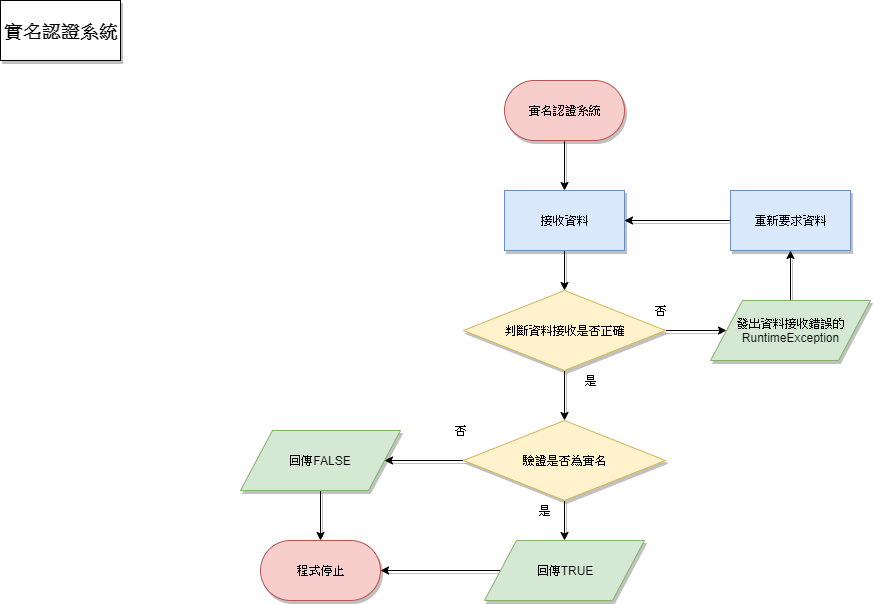

The diagram above was exported from draw.io. Its source (the exported page's mxGraphModel, read from the mxfile embedded in the PNG):
<mxGraphModel dx="1408" dy="819" grid="1" gridSize="10" guides="1" tooltips="1" connect="1" arrows="1" fold="1" page="1" pageScale="1" pageWidth="1169" pageHeight="1654" math="0" shadow="0">
  <root>
    <mxCell id="m9arvANS_qYyLGonuyXK-0" />
    <mxCell id="m9arvANS_qYyLGonuyXK-1" parent="m9arvANS_qYyLGonuyXK-0" />
    <mxCell id="gsDXlAUBtmM6beQh5rxB-0" value="&lt;b&gt;&lt;font style=&quot;font-size: 18px&quot;&gt;實名認證系統&lt;/font&gt;&lt;/b&gt;" style="rounded=0;whiteSpace=wrap;html=1;shadow=1;" vertex="1" parent="m9arvANS_qYyLGonuyXK-1">
      <mxGeometry x="20" y="20" width="120" height="60" as="geometry" />
    </mxCell>
    <mxCell id="UIh-cvtcijlAuz0X58yc-1" style="edgeStyle=orthogonalEdgeStyle;rounded=0;orthogonalLoop=1;jettySize=auto;html=1;exitX=0.5;exitY=1;exitDx=0;exitDy=0;entryX=0.5;entryY=0;entryDx=0;entryDy=0;shadow=1;endArrow=classic;endFill=1;" edge="1" parent="m9arvANS_qYyLGonuyXK-1" source="QwzRlGMZtiiMrOuPfUb4-0" target="UIh-cvtcijlAuz0X58yc-0">
      <mxGeometry relative="1" as="geometry" />
    </mxCell>
    <mxCell id="QwzRlGMZtiiMrOuPfUb4-0" value="實名認證系統" style="rounded=1;whiteSpace=wrap;html=1;shadow=1;arcSize=50;fillColor=#f8cecc;strokeColor=#b85450;" vertex="1" parent="m9arvANS_qYyLGonuyXK-1">
      <mxGeometry x="524" y="100" width="120" height="60" as="geometry" />
    </mxCell>
    <mxCell id="IW3qu_NL_B8OEQsEPZCe-9" style="edgeStyle=orthogonalEdgeStyle;rounded=0;orthogonalLoop=1;jettySize=auto;html=1;exitX=0.5;exitY=1;exitDx=0;exitDy=0;entryX=0.5;entryY=0;entryDx=0;entryDy=0;shadow=1;endArrow=classic;endFill=1;" edge="1" parent="m9arvANS_qYyLGonuyXK-1" source="UIh-cvtcijlAuz0X58yc-0" target="IW3qu_NL_B8OEQsEPZCe-0">
      <mxGeometry relative="1" as="geometry" />
    </mxCell>
    <mxCell id="UIh-cvtcijlAuz0X58yc-0" value="接收資料" style="rounded=0;whiteSpace=wrap;html=1;shadow=1;fillColor=#dae8fc;strokeColor=#6c8ebf;" vertex="1" parent="m9arvANS_qYyLGonuyXK-1">
      <mxGeometry x="524" y="210" width="120" height="60" as="geometry" />
    </mxCell>
    <mxCell id="IW3qu_NL_B8OEQsEPZCe-5" style="edgeStyle=orthogonalEdgeStyle;rounded=0;orthogonalLoop=1;jettySize=auto;html=1;exitX=1;exitY=0.5;exitDx=0;exitDy=0;entryX=0;entryY=0.5;entryDx=0;entryDy=0;shadow=1;endArrow=classic;endFill=1;" edge="1" parent="m9arvANS_qYyLGonuyXK-1" source="IW3qu_NL_B8OEQsEPZCe-0" target="IW3qu_NL_B8OEQsEPZCe-4">
      <mxGeometry relative="1" as="geometry" />
    </mxCell>
    <mxCell id="IW3qu_NL_B8OEQsEPZCe-11" style="edgeStyle=orthogonalEdgeStyle;rounded=0;orthogonalLoop=1;jettySize=auto;html=1;exitX=0.5;exitY=1;exitDx=0;exitDy=0;entryX=0.5;entryY=0;entryDx=0;entryDy=0;shadow=1;endArrow=classic;endFill=1;" edge="1" parent="m9arvANS_qYyLGonuyXK-1" source="IW3qu_NL_B8OEQsEPZCe-0" target="IW3qu_NL_B8OEQsEPZCe-10">
      <mxGeometry relative="1" as="geometry" />
    </mxCell>
    <mxCell id="IW3qu_NL_B8OEQsEPZCe-0" value="判斷資料接收是否正確" style="rhombus;whiteSpace=wrap;html=1;fillColor=#fff2cc;strokeColor=#d6b656;shadow=1;" vertex="1" parent="m9arvANS_qYyLGonuyXK-1">
      <mxGeometry x="483" y="310" width="202" height="80" as="geometry" />
    </mxCell>
    <mxCell id="IW3qu_NL_B8OEQsEPZCe-1" value="否" style="text;html=1;strokeColor=none;fillColor=none;align=center;verticalAlign=middle;whiteSpace=wrap;rounded=0;shadow=1;" vertex="1" parent="m9arvANS_qYyLGonuyXK-1">
      <mxGeometry x="660" y="320" width="40" height="20" as="geometry" />
    </mxCell>
    <mxCell id="IW3qu_NL_B8OEQsEPZCe-2" value="是" style="text;html=1;strokeColor=none;fillColor=none;align=center;verticalAlign=middle;whiteSpace=wrap;rounded=0;shadow=1;" vertex="1" parent="m9arvANS_qYyLGonuyXK-1">
      <mxGeometry x="590" y="390" width="40" height="20" as="geometry" />
    </mxCell>
    <mxCell id="IW3qu_NL_B8OEQsEPZCe-7" style="edgeStyle=orthogonalEdgeStyle;rounded=0;orthogonalLoop=1;jettySize=auto;html=1;exitX=0.5;exitY=0;exitDx=0;exitDy=0;entryX=0.5;entryY=1;entryDx=0;entryDy=0;shadow=1;endArrow=classic;endFill=1;" edge="1" parent="m9arvANS_qYyLGonuyXK-1" source="IW3qu_NL_B8OEQsEPZCe-4" target="IW3qu_NL_B8OEQsEPZCe-6">
      <mxGeometry relative="1" as="geometry" />
    </mxCell>
    <mxCell id="IW3qu_NL_B8OEQsEPZCe-4" value="發出資料接收錯誤的&lt;br&gt;RuntimeException" style="shape=parallelogram;perimeter=parallelogramPerimeter;whiteSpace=wrap;html=1;shadow=1;fillColor=#d5e8d4;strokeColor=#82b366;" vertex="1" parent="m9arvANS_qYyLGonuyXK-1">
      <mxGeometry x="730" y="320" width="160" height="60" as="geometry" />
    </mxCell>
    <mxCell id="IW3qu_NL_B8OEQsEPZCe-8" style="edgeStyle=orthogonalEdgeStyle;rounded=0;orthogonalLoop=1;jettySize=auto;html=1;exitX=0;exitY=0.5;exitDx=0;exitDy=0;entryX=1;entryY=0.5;entryDx=0;entryDy=0;shadow=1;endArrow=classic;endFill=1;" edge="1" parent="m9arvANS_qYyLGonuyXK-1" source="IW3qu_NL_B8OEQsEPZCe-6" target="UIh-cvtcijlAuz0X58yc-0">
      <mxGeometry relative="1" as="geometry" />
    </mxCell>
    <mxCell id="IW3qu_NL_B8OEQsEPZCe-6" value="重新要求資料" style="rounded=0;whiteSpace=wrap;html=1;shadow=1;fillColor=#dae8fc;strokeColor=#6c8ebf;" vertex="1" parent="m9arvANS_qYyLGonuyXK-1">
      <mxGeometry x="750" y="210" width="120" height="60" as="geometry" />
    </mxCell>
    <mxCell id="IW3qu_NL_B8OEQsEPZCe-16" style="edgeStyle=orthogonalEdgeStyle;rounded=0;orthogonalLoop=1;jettySize=auto;html=1;exitX=0.5;exitY=1;exitDx=0;exitDy=0;entryX=0.5;entryY=0;entryDx=0;entryDy=0;shadow=1;endArrow=classic;endFill=1;" edge="1" parent="m9arvANS_qYyLGonuyXK-1" source="IW3qu_NL_B8OEQsEPZCe-10" target="IW3qu_NL_B8OEQsEPZCe-14">
      <mxGeometry relative="1" as="geometry" />
    </mxCell>
    <mxCell id="IW3qu_NL_B8OEQsEPZCe-18" style="edgeStyle=orthogonalEdgeStyle;rounded=0;orthogonalLoop=1;jettySize=auto;html=1;exitX=0;exitY=0.5;exitDx=0;exitDy=0;shadow=1;endArrow=classic;endFill=1;" edge="1" parent="m9arvANS_qYyLGonuyXK-1" source="IW3qu_NL_B8OEQsEPZCe-10" target="IW3qu_NL_B8OEQsEPZCe-17">
      <mxGeometry relative="1" as="geometry" />
    </mxCell>
    <mxCell id="IW3qu_NL_B8OEQsEPZCe-10" value="驗證是否為實名" style="rhombus;whiteSpace=wrap;html=1;fillColor=#fff2cc;strokeColor=#d6b656;shadow=1;" vertex="1" parent="m9arvANS_qYyLGonuyXK-1">
      <mxGeometry x="483" y="440" width="202" height="80" as="geometry" />
    </mxCell>
    <mxCell id="IW3qu_NL_B8OEQsEPZCe-12" value="否" style="text;html=1;strokeColor=none;fillColor=none;align=center;verticalAlign=middle;whiteSpace=wrap;rounded=0;shadow=1;" vertex="1" parent="m9arvANS_qYyLGonuyXK-1">
      <mxGeometry x="460" y="440" width="40" height="20" as="geometry" />
    </mxCell>
    <mxCell id="IW3qu_NL_B8OEQsEPZCe-13" value="是" style="text;html=1;strokeColor=none;fillColor=none;align=center;verticalAlign=middle;whiteSpace=wrap;rounded=0;shadow=1;" vertex="1" parent="m9arvANS_qYyLGonuyXK-1">
      <mxGeometry x="544" y="520" width="40" height="20" as="geometry" />
    </mxCell>
    <mxCell id="IW3qu_NL_B8OEQsEPZCe-21" style="edgeStyle=orthogonalEdgeStyle;rounded=0;orthogonalLoop=1;jettySize=auto;html=1;exitX=0;exitY=0.5;exitDx=0;exitDy=0;entryX=1;entryY=0.5;entryDx=0;entryDy=0;shadow=1;endArrow=classic;endFill=1;" edge="1" parent="m9arvANS_qYyLGonuyXK-1" source="IW3qu_NL_B8OEQsEPZCe-14" target="IW3qu_NL_B8OEQsEPZCe-19">
      <mxGeometry relative="1" as="geometry" />
    </mxCell>
    <mxCell id="IW3qu_NL_B8OEQsEPZCe-14" value="回傳TRUE" style="shape=parallelogram;perimeter=parallelogramPerimeter;whiteSpace=wrap;html=1;shadow=1;fillColor=#d5e8d4;strokeColor=#82b366;" vertex="1" parent="m9arvANS_qYyLGonuyXK-1">
      <mxGeometry x="504" y="560" width="160" height="60" as="geometry" />
    </mxCell>
    <mxCell id="IW3qu_NL_B8OEQsEPZCe-20" style="edgeStyle=orthogonalEdgeStyle;rounded=0;orthogonalLoop=1;jettySize=auto;html=1;exitX=0.5;exitY=1;exitDx=0;exitDy=0;entryX=0.5;entryY=0;entryDx=0;entryDy=0;shadow=1;endArrow=classic;endFill=1;" edge="1" parent="m9arvANS_qYyLGonuyXK-1" source="IW3qu_NL_B8OEQsEPZCe-17" target="IW3qu_NL_B8OEQsEPZCe-19">
      <mxGeometry relative="1" as="geometry" />
    </mxCell>
    <mxCell id="IW3qu_NL_B8OEQsEPZCe-17" value="回傳FALSE" style="shape=parallelogram;perimeter=parallelogramPerimeter;whiteSpace=wrap;html=1;shadow=1;fillColor=#d5e8d4;strokeColor=#82b366;" vertex="1" parent="m9arvANS_qYyLGonuyXK-1">
      <mxGeometry x="260" y="450" width="160" height="60" as="geometry" />
    </mxCell>
    <mxCell id="IW3qu_NL_B8OEQsEPZCe-19" value="程式停止" style="rounded=1;whiteSpace=wrap;html=1;shadow=1;arcSize=50;fillColor=#f8cecc;strokeColor=#b85450;" vertex="1" parent="m9arvANS_qYyLGonuyXK-1">
      <mxGeometry x="280" y="560" width="120" height="60" as="geometry" />
    </mxCell>
  </root>
</mxGraphModel>